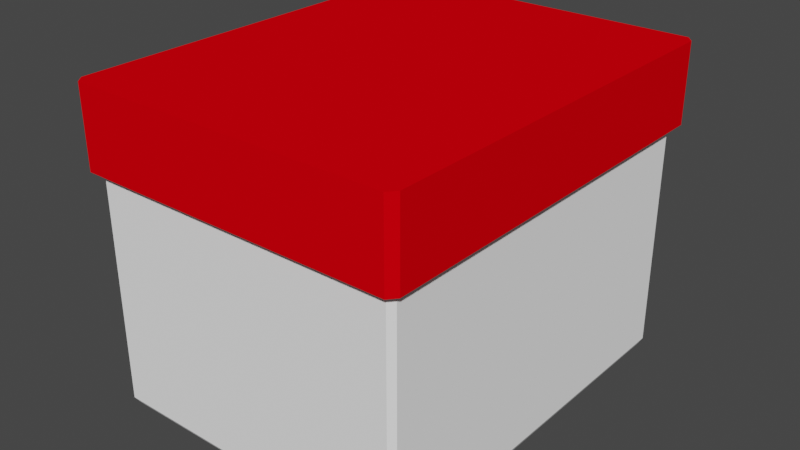 # Source: BLEND_Environment_Box_Big.blend  (saved by Blender 3.1.7; exported with 4.5.12 LTS)
import bpy
from mathutils import Matrix  # noqa: F401  (used for matrix-valued properties, if any)

bpy.ops.wm.read_factory_settings(use_empty=True)
scene = bpy.context.scene
scene.name = 'Scene'

# ---- collections
col_collection = bpy.data.collections.new('Collection'); scene.collection.children.link(col_collection)

# ---- materials (node trees are filled in below, after node groups)
mat_boxbigbase = bpy.data.materials.new('BoxBigBase')
mat_boxbigbase.use_transparent_shadow = False
mat_boxbigbase.diffuse_color = (1.0, 1.0, 1.0, 1.0)
mat_boxbiglid = bpy.data.materials.new('BoxBigLid')
mat_boxbiglid.use_transparent_shadow = False
mat_boxbiglid.diffuse_color = (0.8, 0.0, 0.003715, 1.0)

# ---- material node trees

# ---- world
world_world = bpy.data.worlds.new('World'); scene.world = world_world
world_world.use_nodes = True; world_world.node_tree.nodes.clear()
_N = world_world.node_tree.nodes; _L = world_world.node_tree.links
n0 = _N.new('ShaderNodeOutputWorld'); n0.name = 'World Output'; n0.location = (300, 300)
n1 = _N.new('ShaderNodeBackground'); n1.name = 'Background'; n1.location = (10, 300)
n1.inputs[0].default_value = (0.05088, 0.05088, 0.05088, 1.0)
_L.new(n1.outputs[0], n0.inputs[0])
n0.is_active_output = True
world_world.color = (0.05088, 0.05088, 0.05088)
world_world.use_sun_shadow = False
world_world.sun_shadow_jitter_overblur = 0.0

# ---- meshes
me_cube_001 = bpy.data.meshes.new('Cube.001')
me_cube_001.from_pydata([(-0.08, -0.1, 0.08), (-0.08, 0.1, 0.08), (0.08, -0.1, 0.08), (0.08, 0.1, 0.08), (-0.08, 0.107, 0.08), (0.08, 0.107, 0.08), (-0.08, 0.107, 0.03986), (0.08, 0.107, 0.03986), (-0.08, -0.1041, 0.03986), (-0.08, -0.1041, 0.08), (0.08, -0.1041, 0.08), (0.08, -0.1041, 0.03986), (0.08393, 0.1, 0.08), (0.08393, -0.1, 0.08), (0.08393, 0.1, 0.03986), (0.08393, -0.1, 0.03986), (-0.08526, -0.1, 0.08), (-0.08526, 0.1, 0.08), (-0.08526, -0.1, 0.03986), (-0.08526, 0.1, 0.03986), (-0.08, -0.09705, -0.07571), (-0.07757, -0.09705, -0.08), (-0.07757, -0.1, -0.07571), (-0.07757, 0.09705, -0.08), (-0.08, 0.09705, -0.07571), (-0.07757, 0.1, -0.07571), (0.07757, -0.09705, -0.08), (0.08, -0.09705, -0.07571), (0.07757, -0.1, -0.07571), (0.07757, 0.09705, -0.08), (0.07757, 0.1, -0.07571), (0.08, 0.09705, -0.07571), (-0.08, -0.09705, 0.03986), (-0.07757, -0.1, 0.03986), (-0.08, -0.1029, 0.03986), (-0.08243, -0.1, 0.03986), (-0.07757, 0.1, 0.03986), (-0.08, 0.09705, 0.03986), (-0.08243, 0.1, 0.03986), (-0.08, 0.1029, 0.03986), (0.08, 0.09705, 0.03986), (0.07757, 0.1, 0.03986), (0.08, 0.1029, 0.03986), (0.08243, 0.1, 0.03986), (0.07757, -0.1, 0.03986), (0.08, -0.09705, 0.03986), (0.08243, -0.1, 0.03986), (0.08, -0.1029, 0.03986), (0.08393, 0.1028, 0.08), (0.08043, 0.107, 0.08), (0.08043, 0.107, 0.03986), (0.08393, 0.1028, 0.03986), (0.08043, -0.1041, 0.08), (0.08393, -0.1, 0.08), (0.08393, -0.1, 0.03986), (0.08043, -0.1041, 0.03986), (-0.08176, 0.107, 0.08), (-0.08526, 0.1028, 0.08), (-0.08526, 0.1028, 0.03986), (-0.08176, 0.107, 0.03986), (-0.08176, -0.1041, 0.03986), (-0.08526, -0.1, 0.03986), (-0.08526, -0.1, 0.08), (-0.08176, -0.1041, 0.08)], [], [(43, 42, 7, 50, 51, 14), (11, 47, 46, 15, 54, 55), (28, 44, 33, 22), (3, 1, 0, 2), (25, 36, 41, 30), (34, 33, 44, 47, 11, 8), (31, 40, 45, 27), (23, 29, 26, 21), (10, 52, 53, 13, 12, 3, 2, 0, 1, 17, 16, 62, 63, 9), (6, 39, 38, 19, 58, 59), (35, 34, 8, 60, 61, 18), (46, 45, 40, 43, 14, 15), (1, 3, 12, 48, 49, 5, 4, 56, 57, 17), (10, 9, 63, 60, 8, 11, 55, 52), (16, 17, 57, 58, 19, 18, 61, 62), (38, 37, 32, 35, 18, 19), (42, 41, 36, 39, 6, 7), (12, 13, 53, 54, 15, 14, 51, 48), (20, 21, 22), (23, 24, 25), (26, 27, 28), (29, 30, 31), (32, 33, 34, 35), (36, 37, 38, 39), (40, 41, 42, 43), (44, 45, 46, 47), (23, 21, 20, 24), (36, 25, 24, 37), (29, 23, 25, 30), (40, 31, 30, 41), (26, 29, 31, 27), (44, 28, 27, 45), (21, 26, 28, 22), (22, 33, 32, 20), (20, 32, 37, 24), (48, 51, 50, 49), (52, 55, 54, 53), (56, 59, 58, 57), (60, 63, 62, 61), (4, 5, 49, 50, 7, 6, 59, 56)])
me_cube_001.polygons.foreach_set('material_index', [1, 1, 0, 1, 0, 1, 0, 0, 1, 1, 1, 1, 1, 1, 1, 1, 1, 1, 0, 0, 0, 0, 1, 1, 1, 1, 0, 0, 0, 0, 0, 0, 0, 0, 0, 1, 1, 1, 1, 1])
_uv = me_cube_001.uv_layers.new(name='UVMap')
_uv.uv.foreach_set('vector', [0.5623, 0.5, 0.5623, 0.5, 0.5623, 0.5, 0.5623, 0.5, 0.5623, 0.5, 0.5623, 0.5, 0.5623, 0.75, 0.5623, 0.75, 0.5623, 0.75, 0.5623, 0.75, 0.5623, 0.75, 0.5623, 0.75, 0.3817, 0.7538, 0.5623, 0.7538, 0.5623, 0.9962, 0.3817, 0.9962, 0.625, 0.5, 0.875, 0.5, 0.875, 0.75, 0.625, 0.75, 0.3817, 0.2538, 0.5623, 0.2538, 0.5623, 0.4962, 0.3817, 0.4962, 0.5623, 1.0, 0.5623, 0.9962, 0.5623, 0.7538, 0.5623, 0.75, 0.5623, 0.75, 0.5623, 1.0, 0.3817, 0.5037, 0.5623, 0.5037, 0.5623, 0.7463, 0.3817, 0.7463, 0.1288, 0.5037, 0.3712, 0.5037, 0.3712, 0.7463, 0.1288, 0.7463, 0.625, 0.75, 0.625, 0.75, 0.625, 0.75, 0.625, 0.75, 0.625, 0.5, 0.625, 0.5, 0.625, 0.75, 0.875, 0.75, 0.875, 0.5, 0.875, 0.5, 0.875, 0.75, 0.875, 0.75, 0.875, 0.75, 0.875, 0.75, 0.5623, 0.25, 0.5623, 0.25, 0.5623, 0.25, 0.5623, 0.25, 0.5623, 0.25, 0.5623, 0.25, 0.5623, 1.0, 0.5623, 1.0, 0.5623, 1.0, 0.5623, 1.0, 0.5623, 1.0, 0.5623, 1.0, 0.5623, 0.75, 0.5623, 0.7463, 0.5623, 0.5037, 0.5623, 0.5, 0.5623, 0.5, 0.5623, 0.75, 0.875, 0.5, 0.625, 0.5, 0.625, 0.5, 0.625, 0.5, 0.625, 0.5, 0.625, 0.5, 0.875, 0.5, 0.875, 0.5, 0.875, 0.5, 0.875, 0.5, 0.625, 0.75, 0.625, 1.0, 0.625, 1.0, 0.5623, 1.0, 0.5623, 1.0, 0.5623, 0.75, 0.5623, 0.75, 0.625, 0.75, 0.625, 0.0, 0.625, 0.25, 0.625, 0.25, 0.5623, 0.25, 0.5623, 0.25, 0.5623, 0.0, 0.5623, 0.0, 0.625, 0.0, 0.5623, 0.25, 0.5623, 0.2463, 0.5623, 0.003684, 0.5623, 0.0, 0.5623, 0.0, 0.5623, 0.25, 0.5623, 0.5, 0.5623, 0.4962, 0.5623, 0.2538, 0.5623, 0.25, 0.5623, 0.25, 0.5623, 0.5, 0.625, 0.5, 0.625, 0.75, 0.625, 0.75, 0.5623, 0.75, 0.5623, 0.75, 0.5623, 0.5, 0.5623, 0.5, 0.625, 0.5, 0.125, 0.7463, 0.125, 0.7463, 0.1288, 0.75, 0.1288, 0.5037, 0.125, 0.5037, 0.1288, 0.5, 0.3712, 0.7463, 0.375, 0.7463, 0.3712, 0.75, 0.3712, 0.5037, 0.3712, 0.5, 0.375, 0.5037, 0.5623, 0.003684, 0.5623, 0.0, 0.5623, 0.0, 0.5623, 0.0, 0.5623, 0.2538, 0.5623, 0.25, 0.5623, 0.25, 0.5623, 0.25, 0.5623, 0.5037, 0.5623, 0.5, 0.5623, 0.5, 0.5623, 0.5, 0.5623, 0.7538, 0.5623, 0.75, 0.5623, 0.75, 0.5623, 0.75, 0.1288, 0.5037, 0.1288, 0.7463, 0.125, 0.7463, 0.125, 0.5037, 0.5623, 0.2538, 0.3817, 0.2538, 0.3817, 0.2463, 0.5623, 0.2463, 0.3712, 0.5037, 0.1288, 0.5037, 0.1288, 0.5, 0.3712, 0.5, 0.5623, 0.5037, 0.3817, 0.5037, 0.3817, 0.4962, 0.5623, 0.4962, 0.3712, 0.7463, 0.3712, 0.5037, 0.3817, 0.5037, 0.3817, 0.7463, 0.5623, 0.7538, 0.3817, 0.7538, 0.3817, 0.7463, 0.5623, 0.7463, 0.1288, 0.7463, 0.3712, 0.7463, 0.3712, 0.75, 0.1288, 0.75, 0.3817, 0.0, 0.5623, 0.0, 0.5623, 0.003684, 0.3817, 0.003684, 0.3817, 0.003684, 0.5623, 0.003684, 0.5623, 0.2463, 0.3817, 0.2463, 0.625, 0.5, 0.5623, 0.5, 0.5623, 0.5, 0.625, 0.5, 0.625, 0.75, 0.5623, 0.75, 0.5623, 0.75, 0.625, 0.75, 0.625, 0.25, 0.5623, 0.25, 0.5623, 0.25, 0.625, 0.25, 0.5623, 0.0, 0.625, 0.0, 0.625, 0.0, 0.5623, 0.0, 0.625, 0.25, 0.625, 0.5, 0.625, 0.5, 0.5623, 0.5, 0.5623, 0.5, 0.5623, 0.25, 0.5623, 0.25, 0.625, 0.25])
me_cube_001.materials.append(mat_boxbigbase)
me_cube_001.materials.append(mat_boxbiglid)
me_cube_001.use_remesh_fix_poles = True
me_cube_001.use_remesh_preserve_attributes = False
me_cube_001.update()

# ---- objects
ob_box_big = bpy.data.objects.new('Box_Big', me_cube_001)

# ---- transforms, parenting, visibility, modifiers, constraints
ob_box_big.location = (0.0, 0.0, 0.0)

# ---- collection membership
col_collection.objects.link(ob_box_big)

# ---- scene / render settings (as saved in the file)
scene.frame_start = 1; scene.frame_end = 250; scene.frame_set(1)
scene.render.engine = 'BLENDER_EEVEE_NEXT'
scene.cycles.sampling_pattern = 'TABULATED_SOBOL'
scene.cycles.use_light_tree = False
scene.view_settings.view_transform = 'Filmic'
bpy.context.view_layer.update()

# ---- added for rendering (the .blend has no active camera and no usable light): camera, sun
cam_auto = bpy.data.cameras.new('AutoCamera')
cam_auto.lens = 50.0
cam_auto.sensor_width = 36.0
cam_auto.clip_end = 1000.0
ob_auto_camera = bpy.data.objects.new('AutoCamera', cam_auto)
scene.collection.objects.link(ob_auto_camera)
ob_auto_camera.location = (0.290167, -0.347558, 0.232667)
ob_auto_camera.rotation_euler = (1.09748, -7.21219e-08, 0.694738)
scene.camera = ob_auto_camera
light_auto_sun = bpy.data.lights.new('AutoSun', 'SUN')
light_auto_sun.energy = 3.0
light_auto_sun.angle = 0.0523599
ob_auto_sun = bpy.data.objects.new('AutoSun', light_auto_sun)
scene.collection.objects.link(ob_auto_sun)
ob_auto_sun.rotation_euler = (0.872665, 0.174533, 0.523599)
bpy.context.view_layer.update()
